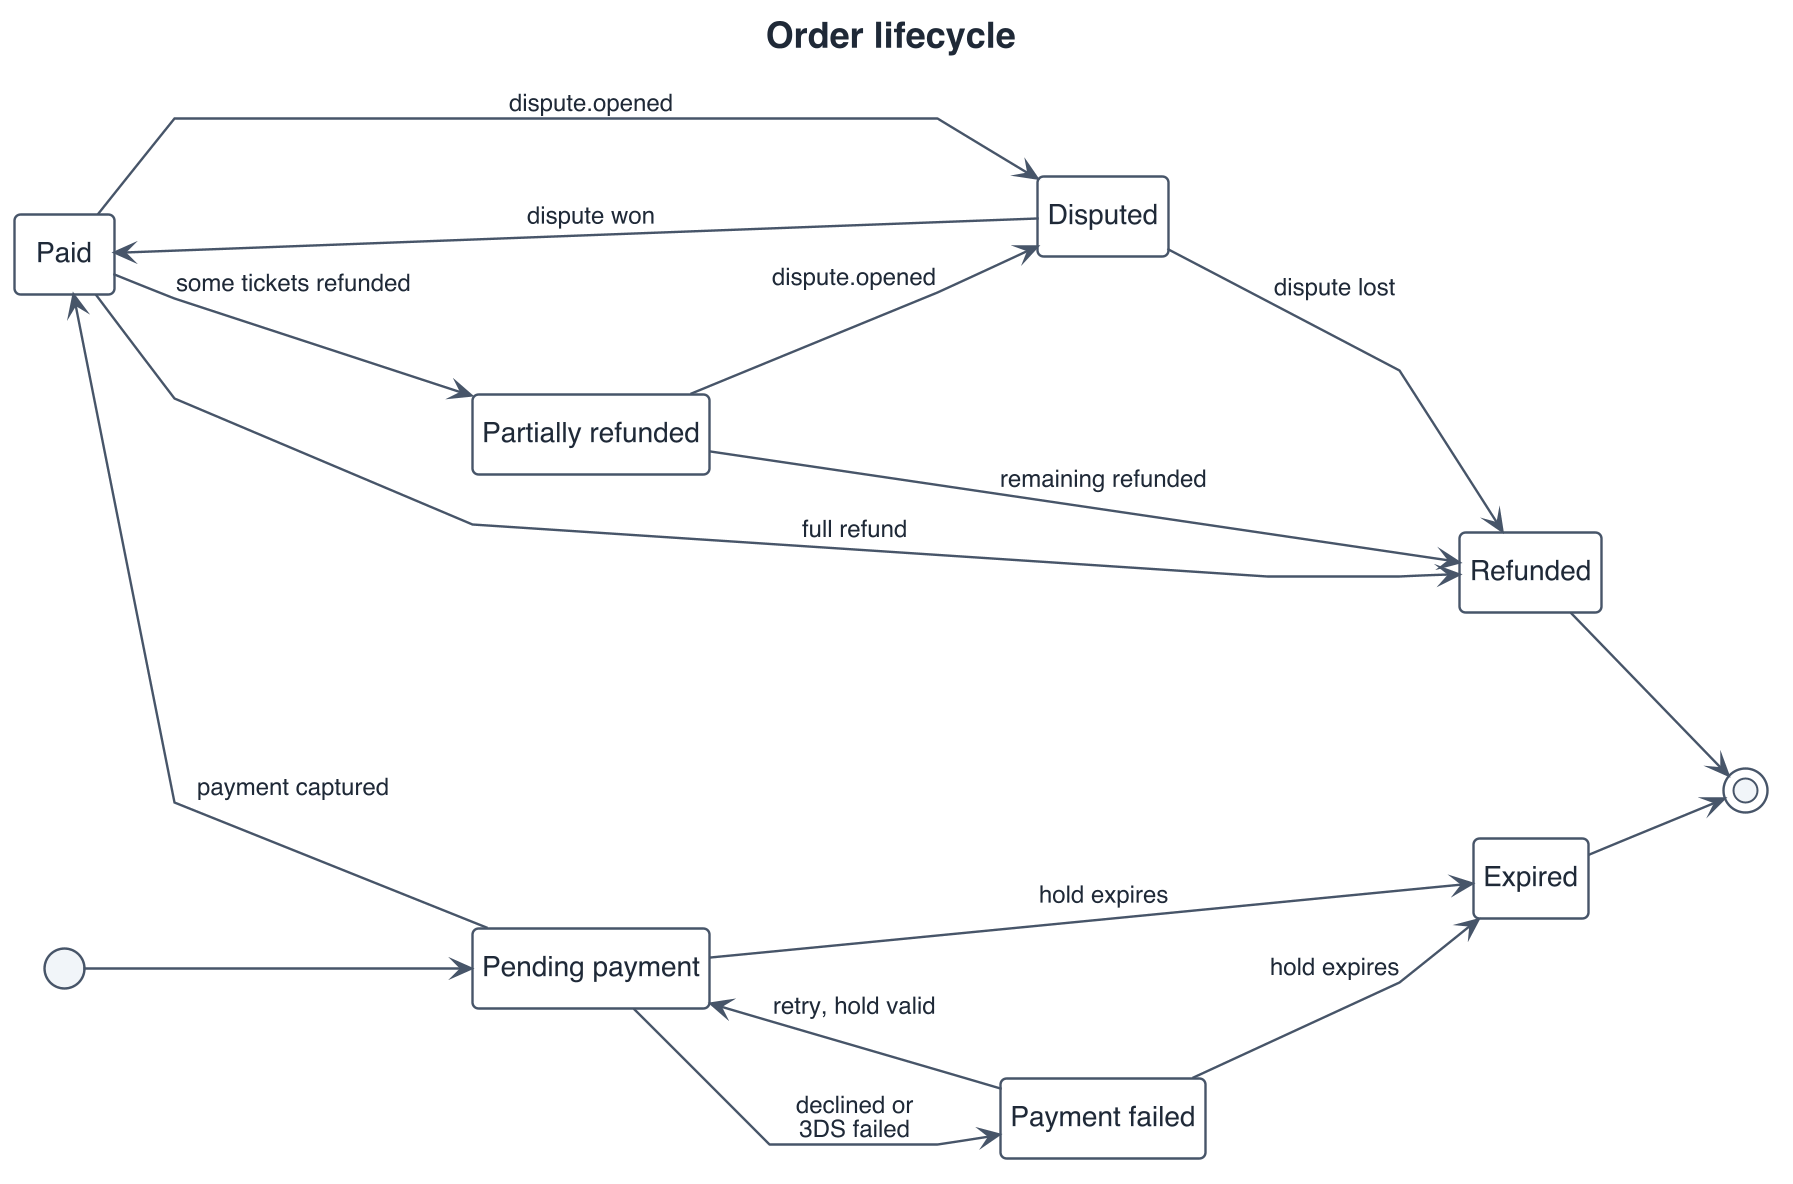

The diagram above was rendered by PlantUML. Its source (embedded in the PNG):
@startuml
skinparamlocked dpi 192
' ---- house style (slide) ----
skinparam shadowing false
skinparam defaultFontName Helvetica
skinparam maxMessageSize 180
skinparam wrapWidth 180
<style>
root {
  FontName Helvetica
  FontSize 14
  FontColor #1F2937
}
element { BackgroundColor #F1F5F9; LineColor #475569; LineThickness 1.2; RoundCorner 6 }
arrow   { LineColor #475569; LineThickness 1.2; FontSize 12; MaximumWidth 180 }
note    { BackgroundColor #FFF7E0; LineColor #B45309; FontSize 12; MaximumWidth 220 }
title   { FontSize 18; FontStyle bold }
caption { FontSize 12; FontColor #64748B }
legend  { FontSize 12; BackgroundColor white; LineColor #CBD5E1; MaximumWidth 320 }
.accent { BackgroundColor #1D4ED8; FontColor white; LineColor #1E3A8A }
.alert  { BackgroundColor #FEE2E2; FontColor #7F1D1D; LineColor #B91C1C }
.muted  { BackgroundColor #F8FAFC; FontColor #64748B; LineColor #CBD5E1 }
stateDiagram {
  state { BackgroundColor #F8FAFC }
}
</style>
hide stereotype
' ---- layout (Graphviz dot) ----
skinparam linetype polyline
skinparam nodesep 50
skinparam ranksep 60
left to right direction

' ---- body ----
title Order lifecycle
hide empty description

state "Pending payment" as pending
state "Payment failed" as failed
state Paid
state "Partially refunded" as partial
state Refunded
state Disputed
state Expired
[*] --> pending
pending -[norank]-> Paid : payment captured
pending --> failed : declined or\n3DS failed
failed -up-> pending : retry, hold valid
failed --> Expired : hold expires
pending --> Expired : hold expires
Paid --> partial : some tickets refunded
partial --> Refunded : remaining refunded
Paid --> Refunded : full refund
Paid --> Disputed : dispute.opened
partial --> Disputed : dispute.opened
Disputed -up-> Paid : dispute won
Disputed --> Refunded : dispute lost
Expired --> [*]
Refunded --> [*]
@enduml